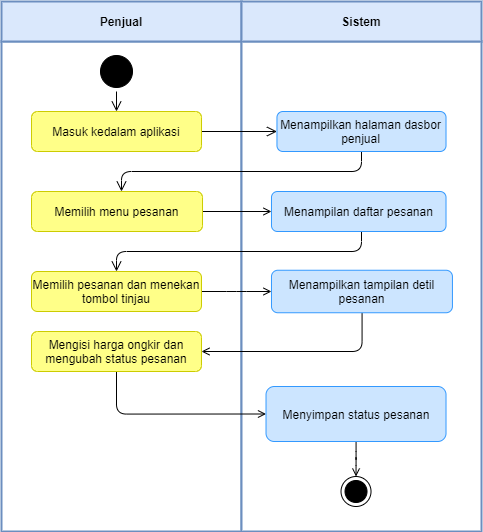

The diagram above was exported from draw.io. Its source (the exported page's mxGraphModel, read from the mxfile embedded in the PNG):
<mxGraphModel dx="126" dy="856" grid="1" gridSize="10" guides="1" tooltips="1" connect="1" arrows="1" fold="1" page="1" pageScale="1" pageWidth="850" pageHeight="1100" math="0" shadow="0">
  <root>
    <mxCell id="ycMCxJwJTcsDKxrAXezV-0" />
    <mxCell id="ycMCxJwJTcsDKxrAXezV-1" parent="ycMCxJwJTcsDKxrAXezV-0" />
    <mxCell id="j6Glmg8fX1kNp8Z5ATJj-0" value="" style="rounded=0;whiteSpace=wrap;html=1;strokeColor=#6C8EBF;strokeWidth=2;" vertex="1" parent="ycMCxJwJTcsDKxrAXezV-1">
      <mxGeometry x="2260" y="230" width="240" height="490" as="geometry" />
    </mxCell>
    <mxCell id="j6Glmg8fX1kNp8Z5ATJj-1" value="Penjual" style="rounded=0;whiteSpace=wrap;html=1;strokeColor=#6c8ebf;fillColor=#dae8fc;fontStyle=1;strokeWidth=2;" vertex="1" parent="ycMCxJwJTcsDKxrAXezV-1">
      <mxGeometry x="2260" y="190" width="240" height="40" as="geometry" />
    </mxCell>
    <mxCell id="j6Glmg8fX1kNp8Z5ATJj-2" value="" style="rounded=0;whiteSpace=wrap;html=1;strokeColor=#6C8EBF;strokeWidth=2;" vertex="1" parent="ycMCxJwJTcsDKxrAXezV-1">
      <mxGeometry x="2500" y="230" width="240" height="490" as="geometry" />
    </mxCell>
    <mxCell id="j6Glmg8fX1kNp8Z5ATJj-3" value="Sistem" style="rounded=0;whiteSpace=wrap;html=1;strokeColor=#6c8ebf;fillColor=#dae8fc;fontStyle=1;strokeWidth=2;" vertex="1" parent="ycMCxJwJTcsDKxrAXezV-1">
      <mxGeometry x="2500" y="190" width="240" height="40" as="geometry" />
    </mxCell>
    <mxCell id="j6Glmg8fX1kNp8Z5ATJj-4" value="" style="ellipse;html=1;shape=startState;fillColor=#000000;strokeColor=#000000;" vertex="1" parent="ycMCxJwJTcsDKxrAXezV-1">
      <mxGeometry x="2355" y="240" width="40" height="40" as="geometry" />
    </mxCell>
    <mxCell id="j6Glmg8fX1kNp8Z5ATJj-5" value="" style="edgeStyle=orthogonalEdgeStyle;html=1;verticalAlign=bottom;endArrow=open;endSize=8;strokeColor=#000000;rounded=1;endFill=0;" edge="1" parent="ycMCxJwJTcsDKxrAXezV-1">
      <mxGeometry relative="1" as="geometry">
        <mxPoint x="2375" y="300" as="targetPoint" />
        <mxPoint x="2375" y="280" as="sourcePoint" />
      </mxGeometry>
    </mxCell>
    <mxCell id="j6Glmg8fX1kNp8Z5ATJj-6" value="" style="edgeStyle=orthogonalEdgeStyle;rounded=1;orthogonalLoop=1;jettySize=auto;html=1;fontSize=24;strokeColor=#000000;endSize=8;endArrow=open;endFill=0;" edge="1" parent="ycMCxJwJTcsDKxrAXezV-1" source="j6Glmg8fX1kNp8Z5ATJj-7" target="j6Glmg8fX1kNp8Z5ATJj-23">
      <mxGeometry relative="1" as="geometry" />
    </mxCell>
    <mxCell id="j6Glmg8fX1kNp8Z5ATJj-7" value="Masuk kedalam aplikasi" style="rounded=1;whiteSpace=wrap;html=1;fillColor=#ffff88;strokeColor=#CCCC00;" vertex="1" parent="ycMCxJwJTcsDKxrAXezV-1">
      <mxGeometry x="2290.01" y="300" width="170" height="40" as="geometry" />
    </mxCell>
    <mxCell id="j6Glmg8fX1kNp8Z5ATJj-8" value="" style="edgeStyle=orthogonalEdgeStyle;rounded=1;orthogonalLoop=1;jettySize=auto;html=1;endArrow=open;endFill=0;endSize=6;" edge="1" parent="ycMCxJwJTcsDKxrAXezV-1" source="j6Glmg8fX1kNp8Z5ATJj-9" target="j6Glmg8fX1kNp8Z5ATJj-11">
      <mxGeometry relative="1" as="geometry" />
    </mxCell>
    <mxCell id="j6Glmg8fX1kNp8Z5ATJj-9" value="Memilih menu pesanan" style="rounded=1;whiteSpace=wrap;html=1;fillColor=#ffff88;strokeColor=#CCCC00;" vertex="1" parent="ycMCxJwJTcsDKxrAXezV-1">
      <mxGeometry x="2290.01" y="380" width="171" height="40" as="geometry" />
    </mxCell>
    <mxCell id="j6Glmg8fX1kNp8Z5ATJj-10" style="edgeStyle=orthogonalEdgeStyle;rounded=1;orthogonalLoop=1;jettySize=auto;html=1;strokeColor=#000000;endSize=8;endArrow=open;endFill=0;" edge="1" parent="ycMCxJwJTcsDKxrAXezV-1" source="j6Glmg8fX1kNp8Z5ATJj-11" target="j6Glmg8fX1kNp8Z5ATJj-13">
      <mxGeometry relative="1" as="geometry">
        <Array as="points">
          <mxPoint x="2620" y="440" />
          <mxPoint x="2375" y="440" />
        </Array>
      </mxGeometry>
    </mxCell>
    <mxCell id="j6Glmg8fX1kNp8Z5ATJj-11" value="Menampilan daftar pesanan" style="rounded=1;whiteSpace=wrap;html=1;fillColor=#cce5ff;strokeColor=#3399FF;" vertex="1" parent="ycMCxJwJTcsDKxrAXezV-1">
      <mxGeometry x="2529.98" y="380" width="174.54" height="40" as="geometry" />
    </mxCell>
    <mxCell id="j6Glmg8fX1kNp8Z5ATJj-12" value="" style="edgeStyle=orthogonalEdgeStyle;rounded=1;orthogonalLoop=1;jettySize=auto;html=1;endArrow=open;endFill=0;endSize=6;" edge="1" parent="ycMCxJwJTcsDKxrAXezV-1" source="j6Glmg8fX1kNp8Z5ATJj-13" target="j6Glmg8fX1kNp8Z5ATJj-15">
      <mxGeometry relative="1" as="geometry" />
    </mxCell>
    <mxCell id="j6Glmg8fX1kNp8Z5ATJj-13" value="Memilih pesanan dan menekan tombol tinjau" style="rounded=1;whiteSpace=wrap;html=1;fillColor=#ffff88;strokeColor=#CCCC00;" vertex="1" parent="ycMCxJwJTcsDKxrAXezV-1">
      <mxGeometry x="2290" y="460" width="169.99" height="40" as="geometry" />
    </mxCell>
    <mxCell id="j6Glmg8fX1kNp8Z5ATJj-14" style="edgeStyle=orthogonalEdgeStyle;rounded=1;orthogonalLoop=1;jettySize=auto;html=1;entryX=1;entryY=0.5;entryDx=0;entryDy=0;endArrow=open;endFill=0;endSize=6;" edge="1" parent="ycMCxJwJTcsDKxrAXezV-1" source="j6Glmg8fX1kNp8Z5ATJj-15" target="j6Glmg8fX1kNp8Z5ATJj-17">
      <mxGeometry relative="1" as="geometry">
        <Array as="points">
          <mxPoint x="2621" y="540" />
        </Array>
      </mxGeometry>
    </mxCell>
    <mxCell id="j6Glmg8fX1kNp8Z5ATJj-15" value="Menampilkan tampilan detil pesanan" style="rounded=1;whiteSpace=wrap;html=1;fillColor=#cce5ff;strokeColor=#3399FF;" vertex="1" parent="ycMCxJwJTcsDKxrAXezV-1">
      <mxGeometry x="2529.98" y="458.75" width="180.96" height="42.5" as="geometry" />
    </mxCell>
    <mxCell id="j6Glmg8fX1kNp8Z5ATJj-16" style="edgeStyle=orthogonalEdgeStyle;rounded=1;orthogonalLoop=1;jettySize=auto;html=1;entryX=0;entryY=0.5;entryDx=0;entryDy=0;endArrow=open;endFill=0;endSize=6;" edge="1" parent="ycMCxJwJTcsDKxrAXezV-1" source="j6Glmg8fX1kNp8Z5ATJj-17" target="j6Glmg8fX1kNp8Z5ATJj-19">
      <mxGeometry relative="1" as="geometry">
        <Array as="points">
          <mxPoint x="2375" y="603" />
        </Array>
      </mxGeometry>
    </mxCell>
    <mxCell id="j6Glmg8fX1kNp8Z5ATJj-17" value="Mengisi harga ongkir dan mengubah status pesanan" style="rounded=1;whiteSpace=wrap;html=1;fillColor=#ffff88;strokeColor=#CCCC00;" vertex="1" parent="ycMCxJwJTcsDKxrAXezV-1">
      <mxGeometry x="2289.99" y="520" width="170" height="40" as="geometry" />
    </mxCell>
    <mxCell id="j6Glmg8fX1kNp8Z5ATJj-18" value="" style="edgeStyle=orthogonalEdgeStyle;rounded=1;orthogonalLoop=1;jettySize=auto;html=1;endArrow=open;endFill=0;endSize=6;" edge="1" parent="ycMCxJwJTcsDKxrAXezV-1" source="j6Glmg8fX1kNp8Z5ATJj-19" target="j6Glmg8fX1kNp8Z5ATJj-20">
      <mxGeometry relative="1" as="geometry" />
    </mxCell>
    <mxCell id="j6Glmg8fX1kNp8Z5ATJj-19" value="Menyimpan status pesanan" style="rounded=1;whiteSpace=wrap;html=1;fillColor=#cce5ff;strokeColor=#3399FF;" vertex="1" parent="ycMCxJwJTcsDKxrAXezV-1">
      <mxGeometry x="2524.52" y="575" width="180" height="55" as="geometry" />
    </mxCell>
    <mxCell id="j6Glmg8fX1kNp8Z5ATJj-20" value="" style="ellipse;html=1;shape=endState;fillColor=#000000;strokeColor=#000000;" vertex="1" parent="ycMCxJwJTcsDKxrAXezV-1">
      <mxGeometry x="2599.5199999999995" y="665" width="30" height="30" as="geometry" />
    </mxCell>
    <mxCell id="j6Glmg8fX1kNp8Z5ATJj-22" style="edgeStyle=orthogonalEdgeStyle;rounded=1;orthogonalLoop=1;jettySize=auto;html=1;fontSize=24;strokeColor=#000000;endSize=8;endArrow=open;endFill=0;" edge="1" parent="ycMCxJwJTcsDKxrAXezV-1" source="j6Glmg8fX1kNp8Z5ATJj-23">
      <mxGeometry relative="1" as="geometry">
        <Array as="points">
          <mxPoint x="2620" y="360" />
          <mxPoint x="2380" y="360" />
        </Array>
        <mxPoint x="2380" y="380" as="targetPoint" />
      </mxGeometry>
    </mxCell>
    <mxCell id="j6Glmg8fX1kNp8Z5ATJj-23" value="Menampilkan halaman dasbor penjual" style="rounded=1;whiteSpace=wrap;html=1;fillColor=#cce5ff;strokeColor=#3399FF;" vertex="1" parent="ycMCxJwJTcsDKxrAXezV-1">
      <mxGeometry x="2535.46" y="300" width="169.06" height="40" as="geometry" />
    </mxCell>
  </root>
</mxGraphModel>